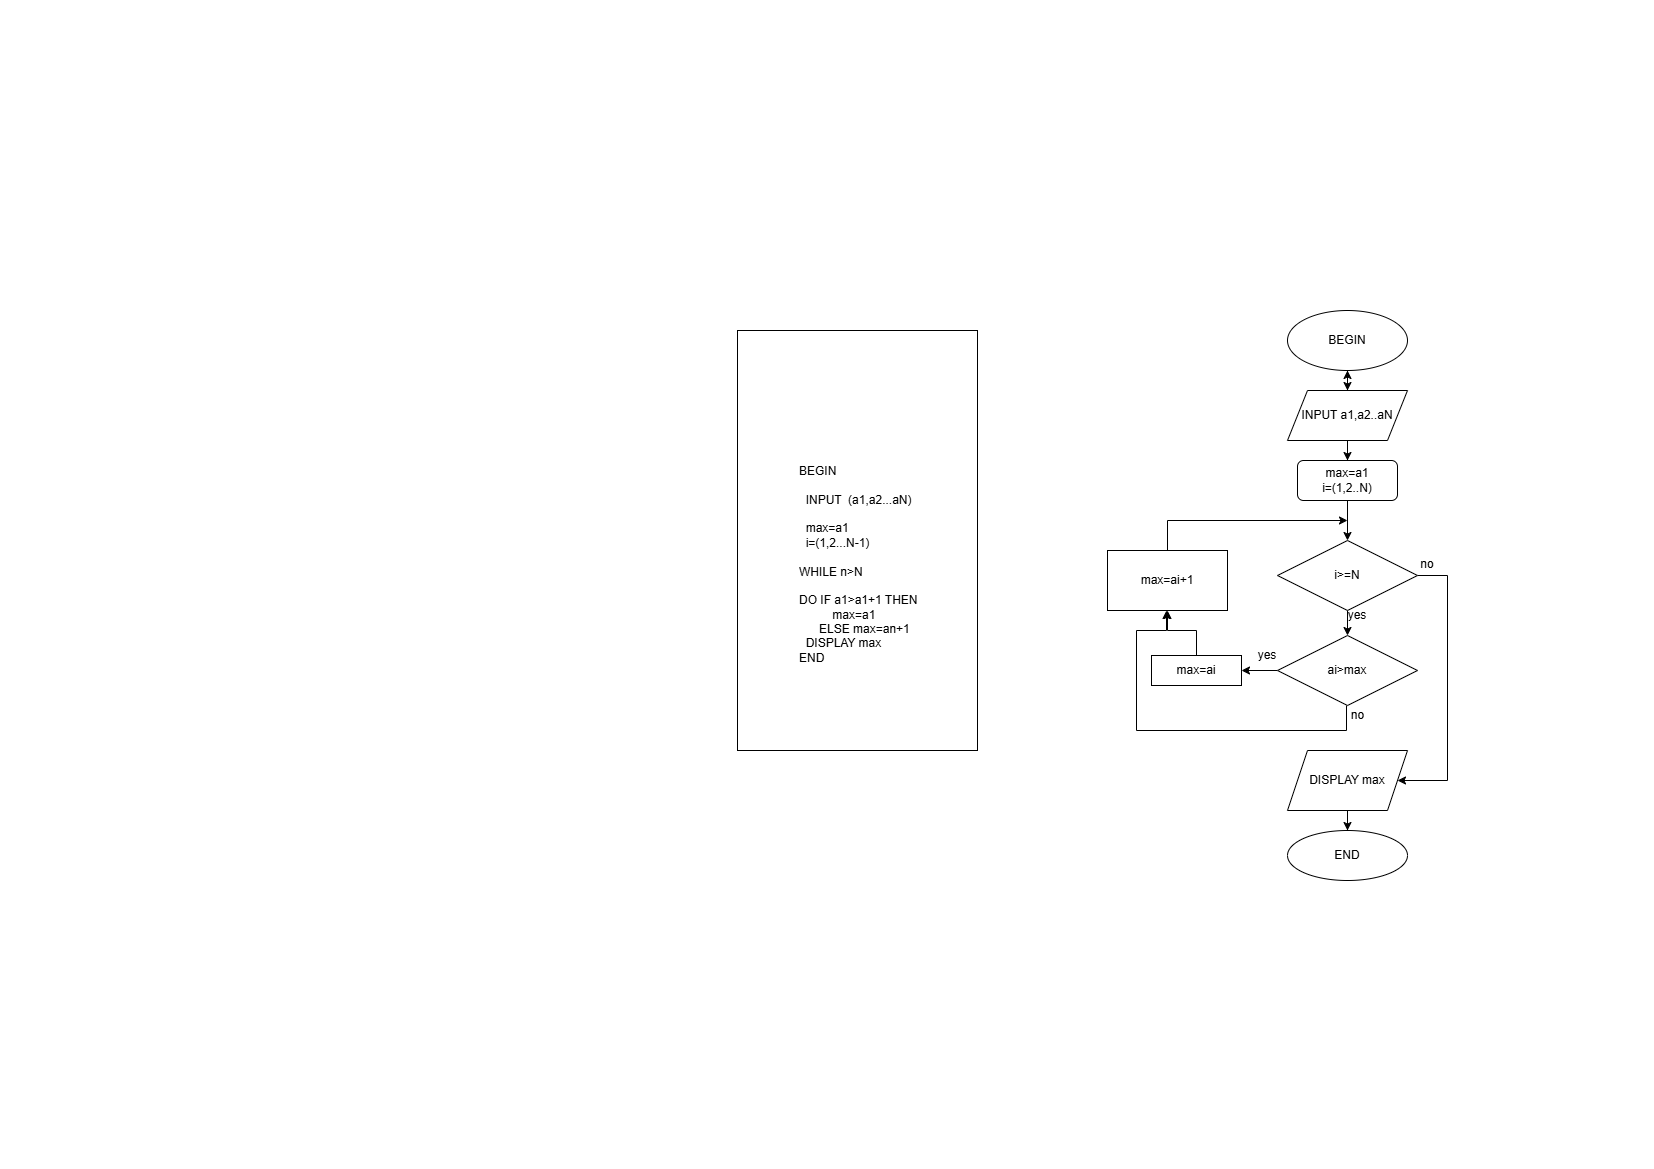

The diagram above was exported from draw.io. Its source (the exported page's mxGraphModel, read from the mxfile embedded in the PNG):
<mxGraphModel dx="1877" dy="603" grid="1" gridSize="10" guides="1" tooltips="1" connect="1" arrows="1" fold="1" page="1" pageScale="1" pageWidth="827" pageHeight="1169" math="0" shadow="0">
  <root>
    <mxCell id="0" />
    <mxCell id="1" parent="0" />
    <mxCell id="-0yNHzjAzsWuael94xmr-1" value="" style="rounded=0;whiteSpace=wrap;html=1;direction=south;" parent="1" vertex="1">
      <mxGeometry x="-90" y="330" width="240" height="420" as="geometry" />
    </mxCell>
    <mxCell id="-0yNHzjAzsWuael94xmr-2" value="BEGIN&lt;div&gt;&amp;nbsp;&amp;nbsp;&lt;/div&gt;&lt;div&gt;&amp;nbsp; INPUT&amp;nbsp; (a1,a2...aN)&lt;/div&gt;&lt;div&gt;&lt;br&gt;&lt;/div&gt;&lt;div&gt;&amp;nbsp; max=a1&lt;/div&gt;&lt;div&gt;&amp;nbsp; i=(1,2...N-1)&lt;/div&gt;&lt;div&gt;&lt;br&gt;&lt;/div&gt;&lt;div&gt;WHILE n&amp;gt;N&amp;nbsp;&lt;/div&gt;&lt;div&gt;&lt;br&gt;&lt;/div&gt;&lt;div&gt;DO IF a1&amp;gt;a1+1 THEN&lt;/div&gt;&lt;div&gt;&amp;nbsp; &amp;nbsp; &amp;nbsp; &amp;nbsp; &amp;nbsp; max=a1&lt;/div&gt;&lt;div&gt;&amp;nbsp; &amp;nbsp; &amp;nbsp; ELSE max=an+1&lt;/div&gt;&lt;div&gt;&amp;nbsp; DISPLAY max&lt;/div&gt;&lt;div&gt;END&lt;/div&gt;" style="text;html=1;align=left;verticalAlign=middle;whiteSpace=wrap;rounded=0;rotation=0;" parent="1" vertex="1">
      <mxGeometry x="-30" y="340" width="290" height="447.5" as="geometry" />
    </mxCell>
    <mxCell id="-0yNHzjAzsWuael94xmr-4" style="edgeStyle=orthogonalEdgeStyle;rounded=0;orthogonalLoop=1;jettySize=auto;html=1;" parent="1" source="-0yNHzjAzsWuael94xmr-7" edge="1">
      <mxGeometry relative="1" as="geometry">
        <mxPoint x="520" y="430" as="targetPoint" />
      </mxGeometry>
    </mxCell>
    <mxCell id="-0yNHzjAzsWuael94xmr-3" value="BEGIN" style="ellipse;whiteSpace=wrap;html=1;" parent="1" vertex="1">
      <mxGeometry x="460" y="310" width="120" height="60" as="geometry" />
    </mxCell>
    <mxCell id="-0yNHzjAzsWuael94xmr-27" value="" style="edgeStyle=orthogonalEdgeStyle;rounded=0;orthogonalLoop=1;jettySize=auto;html=1;" parent="1" source="-0yNHzjAzsWuael94xmr-34" target="-0yNHzjAzsWuael94xmr-23" edge="1">
      <mxGeometry relative="1" as="geometry" />
    </mxCell>
    <mxCell id="ed5URxTOgiwtD-PWiqc0-9" value="" style="edgeStyle=orthogonalEdgeStyle;rounded=0;orthogonalLoop=1;jettySize=auto;html=1;" edge="1" parent="1" source="-0yNHzjAzsWuael94xmr-10" target="ed5URxTOgiwtD-PWiqc0-6">
      <mxGeometry relative="1" as="geometry" />
    </mxCell>
    <mxCell id="ed5URxTOgiwtD-PWiqc0-14" style="edgeStyle=orthogonalEdgeStyle;rounded=0;orthogonalLoop=1;jettySize=auto;html=1;entryX=0.5;entryY=1;entryDx=0;entryDy=0;" edge="1" parent="1">
      <mxGeometry relative="1" as="geometry">
        <mxPoint x="519" y="705" as="sourcePoint" />
        <mxPoint x="339" y="610" as="targetPoint" />
        <Array as="points">
          <mxPoint x="519" y="730" />
          <mxPoint x="309" y="730" />
          <mxPoint x="309" y="630" />
          <mxPoint x="339" y="630" />
        </Array>
      </mxGeometry>
    </mxCell>
    <mxCell id="-0yNHzjAzsWuael94xmr-10" value="ai&amp;gt;max" style="rhombus;whiteSpace=wrap;html=1;" parent="1" vertex="1">
      <mxGeometry x="450" y="635" width="140" height="70" as="geometry" />
    </mxCell>
    <mxCell id="-0yNHzjAzsWuael94xmr-19" value="" style="edgeStyle=orthogonalEdgeStyle;rounded=0;orthogonalLoop=1;jettySize=auto;html=1;" parent="1" source="-0yNHzjAzsWuael94xmr-13" target="-0yNHzjAzsWuael94xmr-18" edge="1">
      <mxGeometry relative="1" as="geometry" />
    </mxCell>
    <mxCell id="-0yNHzjAzsWuael94xmr-13" value="DISPLAY max" style="shape=parallelogram;perimeter=parallelogramPerimeter;whiteSpace=wrap;html=1;fixedSize=1;" parent="1" vertex="1">
      <mxGeometry x="460" y="750" width="120" height="60" as="geometry" />
    </mxCell>
    <mxCell id="-0yNHzjAzsWuael94xmr-30" style="edgeStyle=orthogonalEdgeStyle;rounded=0;orthogonalLoop=1;jettySize=auto;html=1;" parent="1" source="-0yNHzjAzsWuael94xmr-15" edge="1">
      <mxGeometry relative="1" as="geometry">
        <mxPoint x="520" y="520" as="targetPoint" />
        <Array as="points">
          <mxPoint x="340" y="520" />
        </Array>
      </mxGeometry>
    </mxCell>
    <mxCell id="-0yNHzjAzsWuael94xmr-15" value="max=ai+1" style="rounded=0;whiteSpace=wrap;html=1;" parent="1" vertex="1">
      <mxGeometry x="280" y="550" width="120" height="60" as="geometry" />
    </mxCell>
    <mxCell id="-0yNHzjAzsWuael94xmr-18" value="END" style="ellipse;whiteSpace=wrap;html=1;" parent="1" vertex="1">
      <mxGeometry x="460" y="830" width="120" height="50" as="geometry" />
    </mxCell>
    <mxCell id="-0yNHzjAzsWuael94xmr-21" value="yes" style="text;html=1;align=center;verticalAlign=middle;whiteSpace=wrap;rounded=0;" parent="1" vertex="1">
      <mxGeometry x="410" y="640" width="60" height="30" as="geometry" />
    </mxCell>
    <mxCell id="-0yNHzjAzsWuael94xmr-26" value="" style="edgeStyle=orthogonalEdgeStyle;rounded=0;orthogonalLoop=1;jettySize=auto;html=1;" parent="1" source="-0yNHzjAzsWuael94xmr-23" target="-0yNHzjAzsWuael94xmr-10" edge="1">
      <mxGeometry relative="1" as="geometry" />
    </mxCell>
    <mxCell id="-0yNHzjAzsWuael94xmr-28" style="edgeStyle=orthogonalEdgeStyle;rounded=0;orthogonalLoop=1;jettySize=auto;html=1;entryX=1;entryY=0.5;entryDx=0;entryDy=0;" parent="1" source="-0yNHzjAzsWuael94xmr-23" target="-0yNHzjAzsWuael94xmr-13" edge="1">
      <mxGeometry relative="1" as="geometry">
        <Array as="points">
          <mxPoint x="620" y="575" />
          <mxPoint x="620" y="780" />
        </Array>
      </mxGeometry>
    </mxCell>
    <mxCell id="-0yNHzjAzsWuael94xmr-23" value="&lt;div&gt;i&amp;gt;=N&lt;/div&gt;" style="rhombus;whiteSpace=wrap;html=1;" parent="1" vertex="1">
      <mxGeometry x="450" y="540" width="140" height="70" as="geometry" />
    </mxCell>
    <mxCell id="-0yNHzjAzsWuael94xmr-31" value="" style="edgeStyle=orthogonalEdgeStyle;rounded=0;orthogonalLoop=1;jettySize=auto;html=1;" parent="1" source="-0yNHzjAzsWuael94xmr-3" target="-0yNHzjAzsWuael94xmr-7" edge="1">
      <mxGeometry relative="1" as="geometry">
        <mxPoint x="520" y="430" as="targetPoint" />
        <mxPoint x="520" y="390" as="sourcePoint" />
      </mxGeometry>
    </mxCell>
    <mxCell id="-0yNHzjAzsWuael94xmr-32" style="edgeStyle=orthogonalEdgeStyle;rounded=0;orthogonalLoop=1;jettySize=auto;html=1;" parent="1" source="-0yNHzjAzsWuael94xmr-7" target="-0yNHzjAzsWuael94xmr-3" edge="1">
      <mxGeometry relative="1" as="geometry" />
    </mxCell>
    <mxCell id="-0yNHzjAzsWuael94xmr-7" value="INPUT a1,a2..aN" style="shape=parallelogram;perimeter=parallelogramPerimeter;whiteSpace=wrap;html=1;fixedSize=1;" parent="1" vertex="1">
      <mxGeometry x="460" y="390" width="120" height="50" as="geometry" />
    </mxCell>
    <mxCell id="-0yNHzjAzsWuael94xmr-35" value="" style="edgeStyle=orthogonalEdgeStyle;rounded=0;orthogonalLoop=1;jettySize=auto;html=1;" parent="1" source="-0yNHzjAzsWuael94xmr-7" target="-0yNHzjAzsWuael94xmr-34" edge="1">
      <mxGeometry relative="1" as="geometry">
        <mxPoint x="520" y="440" as="sourcePoint" />
        <mxPoint x="520" y="540" as="targetPoint" />
      </mxGeometry>
    </mxCell>
    <mxCell id="-0yNHzjAzsWuael94xmr-34" value="max=a1&lt;div&gt;i=(1,2..N)&lt;/div&gt;" style="rounded=1;whiteSpace=wrap;html=1;" parent="1" vertex="1">
      <mxGeometry x="470" y="460" width="100" height="40" as="geometry" />
    </mxCell>
    <mxCell id="-0yNHzjAzsWuael94xmr-36" value="yes" style="text;html=1;align=center;verticalAlign=middle;whiteSpace=wrap;rounded=0;" parent="1" vertex="1">
      <mxGeometry x="500" y="600" width="60" height="30" as="geometry" />
    </mxCell>
    <mxCell id="-0yNHzjAzsWuael94xmr-37" value="no" style="text;html=1;align=center;verticalAlign=middle;whiteSpace=wrap;rounded=0;" parent="1" vertex="1">
      <mxGeometry x="570" y="548.75" width="60" height="30" as="geometry" />
    </mxCell>
    <mxCell id="ed5URxTOgiwtD-PWiqc0-12" value="" style="edgeStyle=orthogonalEdgeStyle;rounded=0;orthogonalLoop=1;jettySize=auto;html=1;" edge="1" parent="1" source="ed5URxTOgiwtD-PWiqc0-6" target="-0yNHzjAzsWuael94xmr-15">
      <mxGeometry relative="1" as="geometry">
        <Array as="points">
          <mxPoint x="369" y="630" />
          <mxPoint x="340" y="630" />
        </Array>
      </mxGeometry>
    </mxCell>
    <mxCell id="ed5URxTOgiwtD-PWiqc0-6" value="max=ai" style="rounded=0;whiteSpace=wrap;html=1;" vertex="1" parent="1">
      <mxGeometry x="324" y="655" width="90" height="30" as="geometry" />
    </mxCell>
    <mxCell id="ed5URxTOgiwtD-PWiqc0-16" value="no" style="text;html=1;align=center;verticalAlign=middle;resizable=0;points=[];autosize=1;strokeColor=none;fillColor=none;" vertex="1" parent="1">
      <mxGeometry x="510" y="700" width="40" height="30" as="geometry" />
    </mxCell>
  </root>
</mxGraphModel>